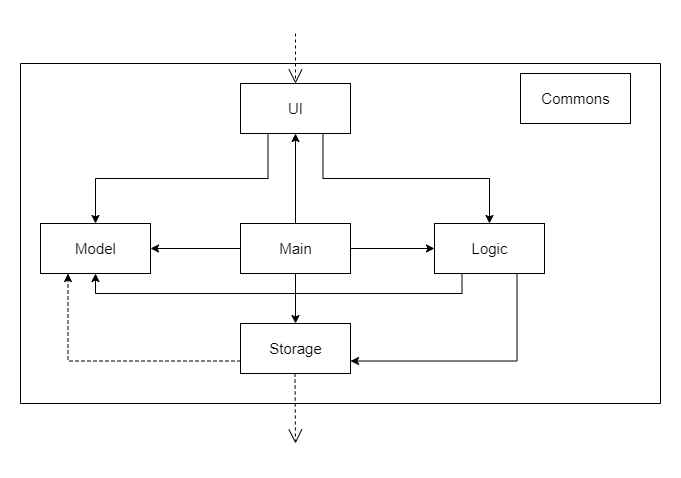

The diagram above was exported from draw.io. Its source (the exported page's mxGraphModel, read from the mxfile embedded in the PNG):
<mxGraphModel dx="1036" dy="606" grid="1" gridSize="10" guides="1" tooltips="1" connect="1" arrows="1" fold="1" page="1" pageScale="1" pageWidth="827" pageHeight="1169" background="#ffffff" math="0" shadow="0">
  <root>
    <mxCell id="WIyWlLk6GJQsqaUBKTNV-0" />
    <mxCell id="WIyWlLk6GJQsqaUBKTNV-1" parent="WIyWlLk6GJQsqaUBKTNV-0" />
    <mxCell id="Ywex14NPZV5fXk7hE3al-7" value="" style="rounded=0;whiteSpace=wrap;html=1;fillColor=none;flipH=1;flipV=1;" parent="WIyWlLk6GJQsqaUBKTNV-1" vertex="1">
      <mxGeometry y="50" width="640" height="340" as="geometry" />
    </mxCell>
    <mxCell id="Ywex14NPZV5fXk7hE3al-14" style="edgeStyle=orthogonalEdgeStyle;rounded=0;orthogonalLoop=1;jettySize=auto;html=1;fontSize=15;exitX=0.25;exitY=1;exitDx=0;exitDy=0;" parent="WIyWlLk6GJQsqaUBKTNV-1" source="Ywex14NPZV5fXk7hE3al-1" target="Ywex14NPZV5fXk7hE3al-3" edge="1">
      <mxGeometry relative="1" as="geometry" />
    </mxCell>
    <mxCell id="Ywex14NPZV5fXk7hE3al-15" style="edgeStyle=orthogonalEdgeStyle;rounded=0;orthogonalLoop=1;jettySize=auto;html=1;entryX=0.5;entryY=0;entryDx=0;entryDy=0;fontSize=15;exitX=0.75;exitY=1;exitDx=0;exitDy=0;" parent="WIyWlLk6GJQsqaUBKTNV-1" source="Ywex14NPZV5fXk7hE3al-1" target="Ywex14NPZV5fXk7hE3al-2" edge="1">
      <mxGeometry relative="1" as="geometry" />
    </mxCell>
    <mxCell id="Ywex14NPZV5fXk7hE3al-1" value="&lt;font style=&quot;font-size: 15px;&quot;&gt;UI&lt;/font&gt;" style="html=1;" parent="WIyWlLk6GJQsqaUBKTNV-1" vertex="1">
      <mxGeometry x="220" y="70" width="110" height="50" as="geometry" />
    </mxCell>
    <mxCell id="Ywex14NPZV5fXk7hE3al-20" style="edgeStyle=orthogonalEdgeStyle;rounded=0;orthogonalLoop=1;jettySize=auto;html=1;entryX=1;entryY=0.75;entryDx=0;entryDy=0;fontSize=15;exitX=0.75;exitY=1;exitDx=0;exitDy=0;" parent="WIyWlLk6GJQsqaUBKTNV-1" source="Ywex14NPZV5fXk7hE3al-2" target="Ywex14NPZV5fXk7hE3al-11" edge="1">
      <mxGeometry relative="1" as="geometry" />
    </mxCell>
    <mxCell id="Ywex14NPZV5fXk7hE3al-22" style="edgeStyle=orthogonalEdgeStyle;rounded=0;orthogonalLoop=1;jettySize=auto;html=1;entryX=0.5;entryY=1;entryDx=0;entryDy=0;fontSize=15;exitX=0.25;exitY=1;exitDx=0;exitDy=0;" parent="WIyWlLk6GJQsqaUBKTNV-1" source="Ywex14NPZV5fXk7hE3al-2" target="Ywex14NPZV5fXk7hE3al-3" edge="1">
      <mxGeometry relative="1" as="geometry" />
    </mxCell>
    <mxCell id="Ywex14NPZV5fXk7hE3al-2" value="Logic" style="html=1;fontSize=15;" parent="WIyWlLk6GJQsqaUBKTNV-1" vertex="1">
      <mxGeometry x="414" y="210" width="110" height="50" as="geometry" />
    </mxCell>
    <mxCell id="Ywex14NPZV5fXk7hE3al-3" value="Model" style="html=1;fontSize=15;" parent="WIyWlLk6GJQsqaUBKTNV-1" vertex="1">
      <mxGeometry x="20" y="210" width="110" height="50" as="geometry" />
    </mxCell>
    <mxCell id="Ywex14NPZV5fXk7hE3al-10" value="Commons" style="html=1;fontSize=15;" parent="WIyWlLk6GJQsqaUBKTNV-1" vertex="1">
      <mxGeometry x="500" y="60" width="110" height="50" as="geometry" />
    </mxCell>
    <mxCell id="Ywex14NPZV5fXk7hE3al-21" style="edgeStyle=orthogonalEdgeStyle;rounded=0;orthogonalLoop=1;jettySize=auto;html=1;fontSize=15;dashed=1;entryX=0.25;entryY=1;entryDx=0;entryDy=0;exitX=0;exitY=0.75;exitDx=0;exitDy=0;" parent="WIyWlLk6GJQsqaUBKTNV-1" source="Ywex14NPZV5fXk7hE3al-11" target="Ywex14NPZV5fXk7hE3al-3" edge="1">
      <mxGeometry relative="1" as="geometry" />
    </mxCell>
    <mxCell id="Ywex14NPZV5fXk7hE3al-11" value="Storage" style="html=1;fontSize=15;" parent="WIyWlLk6GJQsqaUBKTNV-1" vertex="1">
      <mxGeometry x="220" y="310" width="110" height="50" as="geometry" />
    </mxCell>
    <mxCell id="Ywex14NPZV5fXk7hE3al-25" style="edgeStyle=orthogonalEdgeStyle;rounded=0;orthogonalLoop=1;jettySize=auto;html=1;fontSize=15;" parent="WIyWlLk6GJQsqaUBKTNV-1" source="Ywex14NPZV5fXk7hE3al-12" target="Ywex14NPZV5fXk7hE3al-11" edge="1">
      <mxGeometry relative="1" as="geometry" />
    </mxCell>
    <mxCell id="Ywex14NPZV5fXk7hE3al-26" style="edgeStyle=orthogonalEdgeStyle;rounded=0;orthogonalLoop=1;jettySize=auto;html=1;entryX=1;entryY=0.5;entryDx=0;entryDy=0;fontSize=15;" parent="WIyWlLk6GJQsqaUBKTNV-1" source="Ywex14NPZV5fXk7hE3al-12" target="Ywex14NPZV5fXk7hE3al-3" edge="1">
      <mxGeometry relative="1" as="geometry" />
    </mxCell>
    <mxCell id="Ywex14NPZV5fXk7hE3al-27" style="edgeStyle=orthogonalEdgeStyle;rounded=0;orthogonalLoop=1;jettySize=auto;html=1;entryX=0;entryY=0.5;entryDx=0;entryDy=0;fontSize=15;" parent="WIyWlLk6GJQsqaUBKTNV-1" source="Ywex14NPZV5fXk7hE3al-12" target="Ywex14NPZV5fXk7hE3al-2" edge="1">
      <mxGeometry relative="1" as="geometry" />
    </mxCell>
    <mxCell id="Ywex14NPZV5fXk7hE3al-28" style="edgeStyle=orthogonalEdgeStyle;rounded=0;orthogonalLoop=1;jettySize=auto;html=1;entryX=0.5;entryY=1;entryDx=0;entryDy=0;fontSize=15;" parent="WIyWlLk6GJQsqaUBKTNV-1" source="Ywex14NPZV5fXk7hE3al-12" target="Ywex14NPZV5fXk7hE3al-1" edge="1">
      <mxGeometry relative="1" as="geometry" />
    </mxCell>
    <mxCell id="Ywex14NPZV5fXk7hE3al-12" value="Main" style="html=1;fontSize=15;" parent="WIyWlLk6GJQsqaUBKTNV-1" vertex="1">
      <mxGeometry x="220" y="210" width="110" height="50" as="geometry" />
    </mxCell>
    <mxCell id="Ywex14NPZV5fXk7hE3al-13" value="" style="endArrow=open;endSize=12;dashed=1;html=1;rounded=0;fontSize=15;entryX=0.5;entryY=0;entryDx=0;entryDy=0;" parent="WIyWlLk6GJQsqaUBKTNV-1" target="Ywex14NPZV5fXk7hE3al-1" edge="1">
      <mxGeometry y="45" width="160" relative="1" as="geometry">
        <mxPoint x="275" y="20" as="sourcePoint" />
        <mxPoint x="380" y="140" as="targetPoint" />
        <mxPoint as="offset" />
      </mxGeometry>
    </mxCell>
    <mxCell id="QHMLlKyPK8ef97IdU-uQ-1" value="" style="endArrow=open;endSize=12;dashed=1;html=1;rounded=0;fontSize=15;" edge="1" parent="WIyWlLk6GJQsqaUBKTNV-1">
      <mxGeometry y="45" width="160" relative="1" as="geometry">
        <mxPoint x="274.5" y="360" as="sourcePoint" />
        <mxPoint x="275" y="430" as="targetPoint" />
        <mxPoint as="offset" />
      </mxGeometry>
    </mxCell>
  </root>
</mxGraphModel>